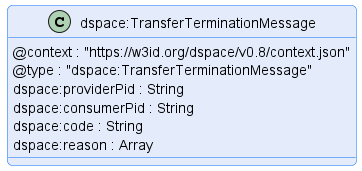

The diagram above was rendered by PlantUML. Its source (embedded in the PNG):
@startuml "transfer-termination-message"
!pragma layout smetana

!include ../../../common/style/diagram.styles.puml

hide empty description


class "dspace:TransferTerminationMessage" {
    @context : "https://w3id.org/dspace/v0.8/context.json"
    @type : "dspace:TransferTerminationMessage"
    dspace:providerPid : String
    dspace:consumerPid : String
    dspace:code : String
    dspace:reason : Array
}

@enduml